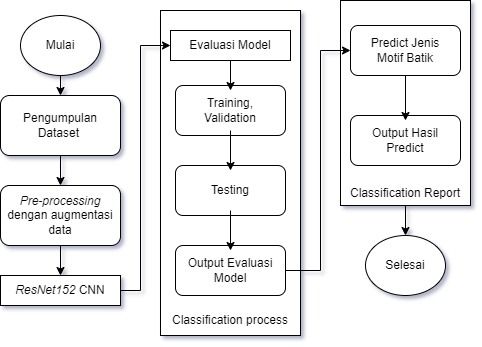

The diagram above was exported from draw.io. Its source (the exported page's mxGraphModel, read from the mxfile embedded in the PNG):
<mxGraphModel dx="1032" dy="458" grid="1" gridSize="10" guides="1" tooltips="1" connect="1" arrows="1" fold="1" page="1" pageScale="1" pageWidth="827" pageHeight="1169" math="0" shadow="0">
  <root>
    <mxCell id="0" />
    <mxCell id="1" parent="0" />
    <mxCell id="vM6njQTRzihX8F_pR8Zw-38" value="" style="rounded=0;whiteSpace=wrap;html=1;" vertex="1" parent="1">
      <mxGeometry x="500" y="45" width="130" height="205" as="geometry" />
    </mxCell>
    <mxCell id="vM6njQTRzihX8F_pR8Zw-36" value="" style="rounded=0;whiteSpace=wrap;html=1;" vertex="1" parent="1">
      <mxGeometry x="320" y="55" width="140" height="325" as="geometry" />
    </mxCell>
    <mxCell id="vM6njQTRzihX8F_pR8Zw-2" value="" style="ellipse;whiteSpace=wrap;html=1;" vertex="1" parent="1">
      <mxGeometry x="180" y="60" width="80" height="60" as="geometry" />
    </mxCell>
    <mxCell id="vM6njQTRzihX8F_pR8Zw-3" value="Mulai" style="text;html=1;strokeColor=none;fillColor=none;align=center;verticalAlign=middle;whiteSpace=wrap;rounded=0;" vertex="1" parent="1">
      <mxGeometry x="185" y="75" width="70" height="30" as="geometry" />
    </mxCell>
    <mxCell id="vM6njQTRzihX8F_pR8Zw-7" value="" style="rounded=1;whiteSpace=wrap;html=1;" vertex="1" parent="1">
      <mxGeometry x="160" y="140" width="120" height="60" as="geometry" />
    </mxCell>
    <mxCell id="vM6njQTRzihX8F_pR8Zw-41" value="" style="edgeStyle=orthogonalEdgeStyle;rounded=0;orthogonalLoop=1;jettySize=auto;html=1;" edge="1" parent="1" source="vM6njQTRzihX8F_pR8Zw-8" target="vM6njQTRzihX8F_pR8Zw-10">
      <mxGeometry relative="1" as="geometry" />
    </mxCell>
    <mxCell id="vM6njQTRzihX8F_pR8Zw-8" value="Pengumpulan Dataset&amp;nbsp;" style="text;html=1;strokeColor=none;fillColor=none;align=center;verticalAlign=middle;whiteSpace=wrap;rounded=0;" vertex="1" parent="1">
      <mxGeometry x="160" y="140" width="120" height="60" as="geometry" />
    </mxCell>
    <mxCell id="vM6njQTRzihX8F_pR8Zw-9" value="" style="rounded=1;whiteSpace=wrap;html=1;" vertex="1" parent="1">
      <mxGeometry x="160" y="230" width="120" height="60" as="geometry" />
    </mxCell>
    <mxCell id="vM6njQTRzihX8F_pR8Zw-42" value="" style="edgeStyle=orthogonalEdgeStyle;rounded=0;orthogonalLoop=1;jettySize=auto;html=1;" edge="1" parent="1" source="vM6njQTRzihX8F_pR8Zw-10" target="vM6njQTRzihX8F_pR8Zw-12">
      <mxGeometry relative="1" as="geometry" />
    </mxCell>
    <mxCell id="vM6njQTRzihX8F_pR8Zw-10" value="&lt;i&gt;Pre-processing &lt;/i&gt;dengan augmentasi data" style="text;html=1;strokeColor=none;fillColor=none;align=center;verticalAlign=middle;whiteSpace=wrap;rounded=0;" vertex="1" parent="1">
      <mxGeometry x="160" y="230" width="120" height="60" as="geometry" />
    </mxCell>
    <mxCell id="vM6njQTRzihX8F_pR8Zw-11" value="" style="rounded=0;whiteSpace=wrap;html=1;" vertex="1" parent="1">
      <mxGeometry x="160" y="320" width="120" height="30" as="geometry" />
    </mxCell>
    <mxCell id="vM6njQTRzihX8F_pR8Zw-12" value="&lt;i&gt;ResNet152 &lt;/i&gt;CNN" style="text;html=1;strokeColor=none;fillColor=none;align=center;verticalAlign=middle;whiteSpace=wrap;rounded=0;" vertex="1" parent="1">
      <mxGeometry x="160" y="320" width="120" height="30" as="geometry" />
    </mxCell>
    <mxCell id="vM6njQTRzihX8F_pR8Zw-15" value="" style="rounded=0;whiteSpace=wrap;html=1;" vertex="1" parent="1">
      <mxGeometry x="330" y="75" width="120" height="30" as="geometry" />
    </mxCell>
    <mxCell id="vM6njQTRzihX8F_pR8Zw-16" value="Evaluasi Model" style="text;html=1;strokeColor=none;fillColor=none;align=center;verticalAlign=middle;whiteSpace=wrap;rounded=0;" vertex="1" parent="1">
      <mxGeometry x="330" y="75" width="120" height="30" as="geometry" />
    </mxCell>
    <mxCell id="vM6njQTRzihX8F_pR8Zw-17" value="" style="rounded=1;whiteSpace=wrap;html=1;" vertex="1" parent="1">
      <mxGeometry x="335" y="130" width="110" height="50" as="geometry" />
    </mxCell>
    <mxCell id="vM6njQTRzihX8F_pR8Zw-18" value="Training, Validation" style="text;html=1;strokeColor=none;fillColor=none;align=center;verticalAlign=middle;whiteSpace=wrap;rounded=0;" vertex="1" parent="1">
      <mxGeometry x="340" y="135" width="100" height="40" as="geometry" />
    </mxCell>
    <mxCell id="vM6njQTRzihX8F_pR8Zw-19" value="" style="rounded=1;whiteSpace=wrap;html=1;" vertex="1" parent="1">
      <mxGeometry x="335" y="210" width="110" height="50" as="geometry" />
    </mxCell>
    <mxCell id="vM6njQTRzihX8F_pR8Zw-20" value="Testing" style="text;html=1;strokeColor=none;fillColor=none;align=center;verticalAlign=middle;whiteSpace=wrap;rounded=0;" vertex="1" parent="1">
      <mxGeometry x="340" y="215" width="100" height="40" as="geometry" />
    </mxCell>
    <mxCell id="vM6njQTRzihX8F_pR8Zw-23" value="" style="rounded=1;whiteSpace=wrap;html=1;" vertex="1" parent="1">
      <mxGeometry x="335" y="290" width="110" height="50" as="geometry" />
    </mxCell>
    <mxCell id="vM6njQTRzihX8F_pR8Zw-24" value="Output Evaluasi Model" style="text;html=1;strokeColor=none;fillColor=none;align=center;verticalAlign=middle;whiteSpace=wrap;rounded=0;" vertex="1" parent="1">
      <mxGeometry x="340" y="295" width="100" height="40" as="geometry" />
    </mxCell>
    <mxCell id="vM6njQTRzihX8F_pR8Zw-27" value="" style="rounded=1;whiteSpace=wrap;html=1;" vertex="1" parent="1">
      <mxGeometry x="510" y="70" width="110" height="50" as="geometry" />
    </mxCell>
    <mxCell id="vM6njQTRzihX8F_pR8Zw-28" value="Predict Jenis Motif Batik" style="text;html=1;strokeColor=none;fillColor=none;align=center;verticalAlign=middle;whiteSpace=wrap;rounded=0;" vertex="1" parent="1">
      <mxGeometry x="515" y="75" width="100" height="40" as="geometry" />
    </mxCell>
    <mxCell id="vM6njQTRzihX8F_pR8Zw-29" value="" style="rounded=1;whiteSpace=wrap;html=1;" vertex="1" parent="1">
      <mxGeometry x="510" y="160" width="110" height="50" as="geometry" />
    </mxCell>
    <mxCell id="vM6njQTRzihX8F_pR8Zw-30" value="Output Hasil Predict" style="text;html=1;strokeColor=none;fillColor=none;align=center;verticalAlign=middle;whiteSpace=wrap;rounded=0;" vertex="1" parent="1">
      <mxGeometry x="515" y="165" width="100" height="40" as="geometry" />
    </mxCell>
    <mxCell id="vM6njQTRzihX8F_pR8Zw-37" value="Classification process" style="text;html=1;strokeColor=none;fillColor=none;align=center;verticalAlign=middle;whiteSpace=wrap;rounded=0;" vertex="1" parent="1">
      <mxGeometry x="320" y="350" width="140" height="30" as="geometry" />
    </mxCell>
    <mxCell id="vM6njQTRzihX8F_pR8Zw-39" value="Classification Report" style="text;html=1;strokeColor=none;fillColor=none;align=center;verticalAlign=middle;whiteSpace=wrap;rounded=0;" vertex="1" parent="1">
      <mxGeometry x="500" y="220" width="130" height="35" as="geometry" />
    </mxCell>
    <mxCell id="vM6njQTRzihX8F_pR8Zw-40" value="" style="endArrow=classic;html=1;rounded=0;exitX=0.5;exitY=1;exitDx=0;exitDy=0;entryX=0.5;entryY=0;entryDx=0;entryDy=0;" edge="1" parent="1" source="vM6njQTRzihX8F_pR8Zw-2" target="vM6njQTRzihX8F_pR8Zw-8">
      <mxGeometry width="50" height="50" relative="1" as="geometry">
        <mxPoint x="70" y="320" as="sourcePoint" />
        <mxPoint x="120" y="270" as="targetPoint" />
      </mxGeometry>
    </mxCell>
    <mxCell id="vM6njQTRzihX8F_pR8Zw-45" value="" style="endArrow=classic;html=1;rounded=0;exitX=1;exitY=0.5;exitDx=0;exitDy=0;entryX=0;entryY=0.5;entryDx=0;entryDy=0;" edge="1" parent="1" source="vM6njQTRzihX8F_pR8Zw-12" target="vM6njQTRzihX8F_pR8Zw-16">
      <mxGeometry width="50" height="50" relative="1" as="geometry">
        <mxPoint x="80" y="220" as="sourcePoint" />
        <mxPoint x="130" y="170" as="targetPoint" />
        <Array as="points">
          <mxPoint x="300" y="335" />
          <mxPoint x="300" y="90" />
        </Array>
      </mxGeometry>
    </mxCell>
    <mxCell id="vM6njQTRzihX8F_pR8Zw-46" value="" style="edgeStyle=orthogonalEdgeStyle;rounded=0;orthogonalLoop=1;jettySize=auto;html=1;entryX=0.5;entryY=0;entryDx=0;entryDy=0;" edge="1" parent="1" source="vM6njQTRzihX8F_pR8Zw-16" target="vM6njQTRzihX8F_pR8Zw-18">
      <mxGeometry relative="1" as="geometry" />
    </mxCell>
    <mxCell id="vM6njQTRzihX8F_pR8Zw-47" value="" style="edgeStyle=orthogonalEdgeStyle;rounded=0;orthogonalLoop=1;jettySize=auto;html=1;entryX=0.5;entryY=0;entryDx=0;entryDy=0;" edge="1" parent="1" source="vM6njQTRzihX8F_pR8Zw-20" target="vM6njQTRzihX8F_pR8Zw-24">
      <mxGeometry relative="1" as="geometry" />
    </mxCell>
    <mxCell id="vM6njQTRzihX8F_pR8Zw-48" value="" style="edgeStyle=orthogonalEdgeStyle;rounded=0;orthogonalLoop=1;jettySize=auto;html=1;entryX=0.5;entryY=0;entryDx=0;entryDy=0;" edge="1" parent="1" source="vM6njQTRzihX8F_pR8Zw-18" target="vM6njQTRzihX8F_pR8Zw-20">
      <mxGeometry relative="1" as="geometry" />
    </mxCell>
    <mxCell id="vM6njQTRzihX8F_pR8Zw-49" value="" style="endArrow=classic;html=1;rounded=0;exitX=1;exitY=0.5;exitDx=0;exitDy=0;entryX=0;entryY=0.5;entryDx=0;entryDy=0;" edge="1" parent="1" source="vM6njQTRzihX8F_pR8Zw-23" target="vM6njQTRzihX8F_pR8Zw-27">
      <mxGeometry width="50" height="50" relative="1" as="geometry">
        <mxPoint x="80" y="220" as="sourcePoint" />
        <mxPoint x="130" y="170" as="targetPoint" />
        <Array as="points">
          <mxPoint x="480" y="315" />
          <mxPoint x="480" y="95" />
        </Array>
      </mxGeometry>
    </mxCell>
    <mxCell id="vM6njQTRzihX8F_pR8Zw-50" value="" style="edgeStyle=orthogonalEdgeStyle;rounded=0;orthogonalLoop=1;jettySize=auto;html=1;entryX=0.5;entryY=0;entryDx=0;entryDy=0;" edge="1" parent="1" source="vM6njQTRzihX8F_pR8Zw-27" target="vM6njQTRzihX8F_pR8Zw-30">
      <mxGeometry relative="1" as="geometry" />
    </mxCell>
    <mxCell id="vM6njQTRzihX8F_pR8Zw-51" value="" style="ellipse;whiteSpace=wrap;html=1;" vertex="1" parent="1">
      <mxGeometry x="525" y="280" width="80" height="60" as="geometry" />
    </mxCell>
    <mxCell id="vM6njQTRzihX8F_pR8Zw-52" value="Selesai" style="text;html=1;strokeColor=none;fillColor=none;align=center;verticalAlign=middle;whiteSpace=wrap;rounded=0;" vertex="1" parent="1">
      <mxGeometry x="530" y="295" width="70" height="30" as="geometry" />
    </mxCell>
    <mxCell id="vM6njQTRzihX8F_pR8Zw-53" value="" style="edgeStyle=orthogonalEdgeStyle;rounded=0;orthogonalLoop=1;jettySize=auto;html=1;" edge="1" parent="1">
      <mxGeometry relative="1" as="geometry">
        <mxPoint x="565" y="250" as="sourcePoint" />
        <mxPoint x="565" y="280" as="targetPoint" />
      </mxGeometry>
    </mxCell>
  </root>
</mxGraphModel>